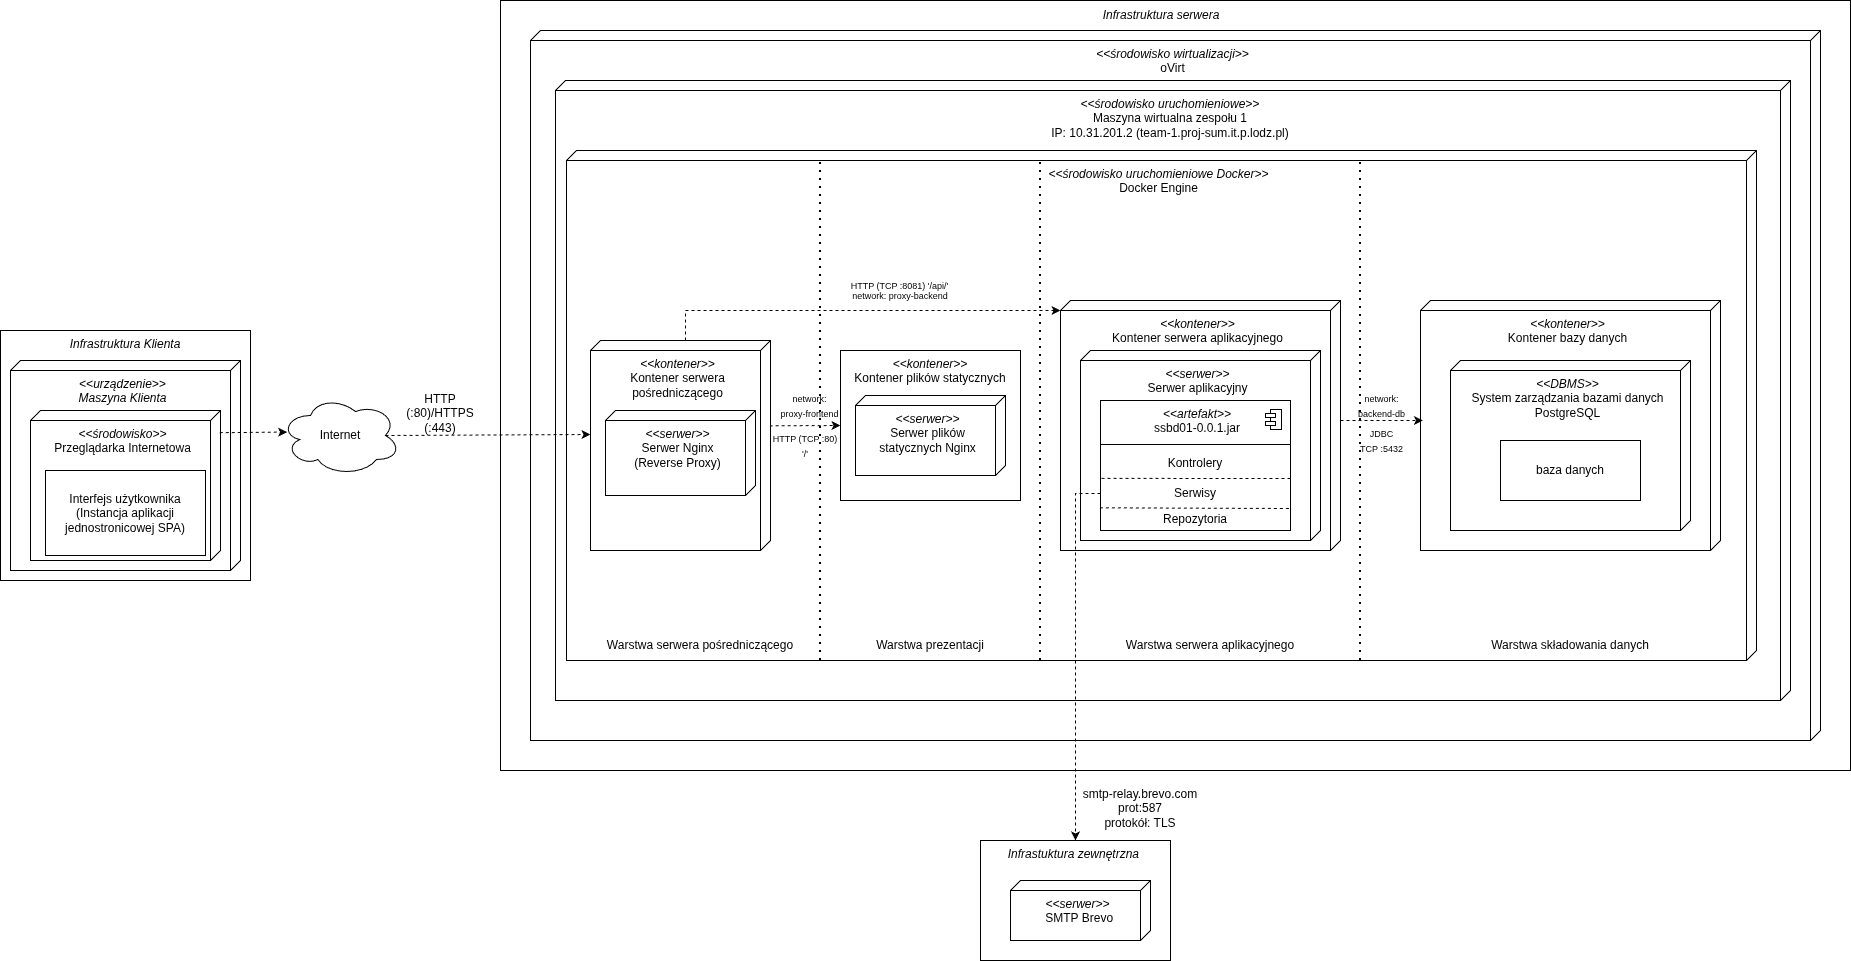

The diagram above was exported from draw.io. Its source (the exported page's mxGraphModel, read from the mxfile embedded in the PNG):
<mxGraphModel dx="1373" dy="811" grid="1" gridSize="10" guides="1" tooltips="1" connect="1" arrows="1" fold="1" page="1" pageScale="1" pageWidth="827" pageHeight="1169" math="0" shadow="0">
  <root>
    <mxCell id="0" />
    <mxCell id="1" parent="0" />
    <mxCell id="GSJIqe96quu8cb6f5Muk-8" parent="1" style="rounded=0;whiteSpace=wrap;html=1;" value="" vertex="1">
      <mxGeometry height="770" width="1350" x="580" y="190" as="geometry" />
    </mxCell>
    <mxCell id="GSJIqe96quu8cb6f5Muk-9" parent="1" style="verticalAlign=top;align=center;shape=cube;size=10;direction=south;fontStyle=0;html=1;boundedLbl=1;spacingLeft=5;whiteSpace=wrap;" value="&lt;i&gt;&amp;lt;&amp;lt;środowisko wirtualizacji&amp;gt;&amp;gt;&lt;/i&gt;&lt;div&gt;oVirt&lt;/div&gt;" vertex="1">
      <mxGeometry height="710" width="1290" x="610" y="220" as="geometry" />
    </mxCell>
    <mxCell id="GSJIqe96quu8cb6f5Muk-11" parent="1" style="verticalAlign=top;align=center;shape=cube;size=10;direction=south;fontStyle=0;html=1;boundedLbl=1;spacingLeft=5;whiteSpace=wrap;" value="&lt;i&gt;&amp;lt;&amp;lt;środowisko uruchomieniowe&amp;gt;&amp;gt;&lt;/i&gt;&lt;div&gt;Maszyna wirtualna zespołu 1&lt;br&gt;IP: 10.31.201.2 (team-1.proj-sum.it.p.lodz.pl)&lt;/div&gt;" vertex="1">
      <mxGeometry height="620" width="1235" x="635" y="270" as="geometry" />
    </mxCell>
    <mxCell id="GSJIqe96quu8cb6f5Muk-12" parent="1" style="text;html=1;whiteSpace=wrap;strokeColor=none;fillColor=none;align=center;verticalAlign=middle;rounded=0;" value="&lt;i&gt;Infrastruktura serwera&lt;/i&gt;" vertex="1">
      <mxGeometry height="30" width="150" x="1166" y="190" as="geometry" />
    </mxCell>
    <mxCell id="GSJIqe96quu8cb6f5Muk-14" parent="1" style="verticalAlign=top;align=center;shape=cube;size=10;direction=south;fontStyle=0;html=1;boundedLbl=1;spacingLeft=5;whiteSpace=wrap;" value="&lt;i&gt;&amp;lt;&amp;lt;środowisko uruchomieniowe Docker&amp;gt;&amp;gt;&lt;/i&gt;&lt;div&gt;Docker Engine&lt;/div&gt;" vertex="1">
      <mxGeometry height="510" width="1190" x="646" y="340" as="geometry" />
    </mxCell>
    <mxCell id="7bE9KD6K6w-15BMBlVfU-6" parent="1" style="rounded=0;whiteSpace=wrap;html=1;verticalAlign=top;" value="&lt;i&gt;Infrastruktura Klienta&lt;/i&gt;" vertex="1">
      <mxGeometry height="250" width="250" x="80" y="520" as="geometry" />
    </mxCell>
    <mxCell id="GSJIqe96quu8cb6f5Muk-4" parent="1" style="verticalAlign=top;align=center;shape=cube;size=10;direction=south;fontStyle=2;html=1;boundedLbl=1;spacingLeft=5;whiteSpace=wrap;" value="&amp;lt;&amp;lt;urządzenie&amp;gt;&amp;gt;&lt;br&gt;Maszyna Klienta" vertex="1">
      <mxGeometry height="210" width="230" x="90" y="550" as="geometry" />
    </mxCell>
    <mxCell id="GSJIqe96quu8cb6f5Muk-17" parent="1" style="verticalAlign=top;align=center;shape=cube;size=10;direction=south;fontStyle=0;html=1;boundedLbl=1;spacingLeft=5;whiteSpace=wrap;" value="&lt;i&gt;&amp;lt;&amp;lt;kontener&amp;gt;&amp;gt;&lt;/i&gt;&lt;div&gt;Kontener serwera aplikacyjnego&lt;br&gt;&lt;div&gt;&lt;br&gt;&lt;/div&gt;&lt;/div&gt;" vertex="1">
      <mxGeometry height="250" width="280" x="1140" y="490" as="geometry" />
    </mxCell>
    <mxCell id="GSJIqe96quu8cb6f5Muk-18" parent="1" style="verticalAlign=top;align=center;shape=cube;size=10;direction=south;fontStyle=0;html=1;boundedLbl=1;spacingLeft=5;whiteSpace=wrap;" value="&lt;i&gt;&amp;lt;&amp;lt;serwer&amp;gt;&amp;gt;&lt;/i&gt;&lt;div&gt;Serwer aplikacyjny&lt;br&gt;&lt;div&gt;&lt;br&gt;&lt;/div&gt;&lt;/div&gt;" vertex="1">
      <mxGeometry height="190" width="240" x="1160" y="540" as="geometry" />
    </mxCell>
    <mxCell id="GSJIqe96quu8cb6f5Muk-19" parent="1" style="fontStyle=1;align=center;verticalAlign=top;childLayout=stackLayout;horizontal=1;horizontalStack=0;resizeParent=1;resizeParentMax=0;resizeLast=0;marginBottom=0;" value="" vertex="1">
      <mxGeometry height="130" width="190" x="1180" y="590" as="geometry" />
    </mxCell>
    <mxCell id="GSJIqe96quu8cb6f5Muk-20" parent="GSJIqe96quu8cb6f5Muk-19" style="html=1;align=center;spacingLeft=4;verticalAlign=top;strokeColor=none;fillColor=none;whiteSpace=wrap;" value="&lt;i&gt;&amp;lt;&amp;lt;artefakt&amp;gt;&amp;gt;&lt;/i&gt;&lt;div&gt;ssbd01-0.0.1.jar&lt;/div&gt;" vertex="1">
      <mxGeometry height="40" width="190" as="geometry" />
    </mxCell>
    <mxCell id="GSJIqe96quu8cb6f5Muk-21" parent="GSJIqe96quu8cb6f5Muk-20" style="shape=module;jettyWidth=10;jettyHeight=4;" value="" vertex="1">
      <mxGeometry height="20" relative="1" width="16" x="1" as="geometry">
        <mxPoint x="-25" y="9" as="offset" />
      </mxGeometry>
    </mxCell>
    <mxCell id="GSJIqe96quu8cb6f5Muk-22" parent="GSJIqe96quu8cb6f5Muk-19" style="line;strokeWidth=1;fillColor=none;align=left;verticalAlign=middle;spacingTop=-1;spacingLeft=3;spacingRight=3;rotatable=0;labelPosition=right;points=[];portConstraint=eastwest;" value="" vertex="1">
      <mxGeometry height="8" width="190" y="40" as="geometry" />
    </mxCell>
    <mxCell id="GSJIqe96quu8cb6f5Muk-65" parent="GSJIqe96quu8cb6f5Muk-19" style="text;html=1;whiteSpace=wrap;strokeColor=none;fillColor=none;align=center;verticalAlign=middle;rounded=0;" value="Kontrolery" vertex="1">
      <mxGeometry height="30" width="190" y="48" as="geometry" />
    </mxCell>
    <mxCell id="GSJIqe96quu8cb6f5Muk-61" edge="1" parent="GSJIqe96quu8cb6f5Muk-19" style="endArrow=none;dashed=1;html=1;rounded=0;exitX=0.009;exitY=0.33;exitDx=0;exitDy=0;entryX=1;entryY=0;entryDx=0;entryDy=0;exitPerimeter=0;" target="GSJIqe96quu8cb6f5Muk-64" value="">
      <mxGeometry height="50" relative="1" width="50" as="geometry">
        <mxPoint x="1.0500000000001002" y="77.90000000000005" as="sourcePoint" />
        <mxPoint x="208.11000000000004" y="77.90000000000005" as="targetPoint" />
      </mxGeometry>
    </mxCell>
    <mxCell id="GSJIqe96quu8cb6f5Muk-62" edge="1" parent="GSJIqe96quu8cb6f5Muk-19" style="endArrow=none;dashed=1;html=1;rounded=0;entryX=1;entryY=1;entryDx=0;entryDy=0;exitX=0.001;exitY=0.657;exitDx=0;exitDy=0;exitPerimeter=0;" target="GSJIqe96quu8cb6f5Muk-64" value="">
      <mxGeometry height="50" relative="1" width="50" as="geometry">
        <mxPoint x="-0.6299999999999636" y="107.33000000000011" as="sourcePoint" />
        <mxPoint x="210.00000000000014" y="107.87000000000008" as="targetPoint" />
      </mxGeometry>
    </mxCell>
    <mxCell id="GSJIqe96quu8cb6f5Muk-64" parent="GSJIqe96quu8cb6f5Muk-19" style="text;html=1;whiteSpace=wrap;strokeColor=none;fillColor=none;align=center;verticalAlign=middle;rounded=0;" value="Serwisy" vertex="1">
      <mxGeometry height="30" width="190" y="78" as="geometry" />
    </mxCell>
    <mxCell id="GSJIqe96quu8cb6f5Muk-63" parent="GSJIqe96quu8cb6f5Muk-19" style="text;html=1;whiteSpace=wrap;strokeColor=none;fillColor=none;align=center;verticalAlign=middle;rounded=0;" value="Repozytoria" vertex="1">
      <mxGeometry height="22" width="190" y="108" as="geometry" />
    </mxCell>
    <mxCell id="7bE9KD6K6w-15BMBlVfU-55" parent="1" style="verticalAlign=top;align=center;shape=cube;size=10;direction=south;fontStyle=0;html=1;boundedLbl=1;spacingLeft=5;whiteSpace=wrap;" value="&lt;i&gt;&amp;lt;&amp;lt;kontener&amp;gt;&amp;gt;&lt;/i&gt;&lt;div&gt;Kontener bazy danych&lt;/div&gt;" vertex="1">
      <mxGeometry height="250" width="300" x="1500" y="490" as="geometry" />
    </mxCell>
    <mxCell id="7bE9KD6K6w-15BMBlVfU-57" parent="1" style="verticalAlign=top;align=center;shape=cube;size=10;direction=south;fontStyle=0;html=1;boundedLbl=1;spacingLeft=5;whiteSpace=wrap;" value="&lt;i&gt;&amp;lt;&amp;lt;DBMS&amp;gt;&amp;gt;&lt;/i&gt;&lt;div&gt;System zarządzania bazami danych PostgreSQL&lt;/div&gt;" vertex="1">
      <mxGeometry height="170" width="240" x="1530" y="550" as="geometry" />
    </mxCell>
    <mxCell id="7bE9KD6K6w-15BMBlVfU-58" parent="1" style="rounded=0;whiteSpace=wrap;html=1;" value="baza danych" vertex="1">
      <mxGeometry height="60" width="140" x="1580" y="630" as="geometry" />
    </mxCell>
    <mxCell id="7bE9KD6K6w-15BMBlVfU-59" parent="1" style="rounded=0;whiteSpace=wrap;html=1;verticalAlign=top;" value="&lt;i&gt;Infrastuktura zewnętrzna&lt;/i&gt;&amp;nbsp;" vertex="1">
      <mxGeometry height="120" width="190" x="1060" y="1030" as="geometry" />
    </mxCell>
    <mxCell id="7bE9KD6K6w-15BMBlVfU-60" parent="1" style="verticalAlign=top;align=center;shape=cube;size=10;direction=south;fontStyle=0;html=1;boundedLbl=1;spacingLeft=5;whiteSpace=wrap;" value="&lt;i&gt;&amp;lt;&amp;lt;serwer&amp;gt;&amp;gt;&lt;/i&gt;&lt;div&gt;&amp;nbsp;SMTP Brevo&lt;/div&gt;" vertex="1">
      <mxGeometry height="60" width="140" x="1090" y="1070" as="geometry" />
    </mxCell>
    <mxCell id="GSJIqe96quu8cb6f5Muk-67" parent="1" style="rounded=0;whiteSpace=wrap;html=1;verticalAlign=top;" value="&lt;i&gt;&amp;lt;&amp;lt;kontener&amp;gt;&amp;gt;&lt;/i&gt;&lt;div&gt;Kontener plików statycznych&lt;/div&gt;" vertex="1">
      <mxGeometry height="150" width="180" x="920" y="540" as="geometry" />
    </mxCell>
    <mxCell id="GSJIqe96quu8cb6f5Muk-74" edge="1" parent="1" style="endArrow=none;dashed=1;html=1;dashPattern=1 3;strokeWidth=2;rounded=0;exitX=0.997;exitY=0.804;exitDx=0;exitDy=0;exitPerimeter=0;entryX=0.02;entryY=0.804;entryDx=0;entryDy=0;entryPerimeter=0;" value="">
      <mxGeometry height="50" relative="1" width="50" as="geometry">
        <mxPoint x="899.9999999999995" y="850" as="sourcePoint" />
        <mxPoint x="899.9999999999995" y="351.7299999999998" as="targetPoint" />
      </mxGeometry>
    </mxCell>
    <mxCell id="GSJIqe96quu8cb6f5Muk-75" edge="1" parent="1" style="endArrow=none;dashed=1;html=1;dashPattern=1 3;strokeWidth=2;rounded=0;exitX=0.997;exitY=0.804;exitDx=0;exitDy=0;exitPerimeter=0;entryX=0.02;entryY=0.804;entryDx=0;entryDy=0;entryPerimeter=0;" value="">
      <mxGeometry height="50" relative="1" width="50" as="geometry">
        <mxPoint x="1120" y="850.0000000000002" as="sourcePoint" />
        <mxPoint x="1120" y="351.73" as="targetPoint" />
      </mxGeometry>
    </mxCell>
    <mxCell id="GSJIqe96quu8cb6f5Muk-76" edge="1" parent="1" style="endArrow=none;dashed=1;html=1;dashPattern=1 3;strokeWidth=2;rounded=0;exitX=0.997;exitY=0.804;exitDx=0;exitDy=0;exitPerimeter=0;entryX=0.02;entryY=0.804;entryDx=0;entryDy=0;entryPerimeter=0;" value="">
      <mxGeometry height="50" relative="1" width="50" as="geometry">
        <mxPoint x="1440" y="850.0000000000002" as="sourcePoint" />
        <mxPoint x="1440" y="351.73" as="targetPoint" />
      </mxGeometry>
    </mxCell>
    <mxCell id="GSJIqe96quu8cb6f5Muk-77" parent="1" style="text;html=1;whiteSpace=wrap;strokeColor=none;fillColor=none;align=center;verticalAlign=middle;rounded=0;" value="Warstwa serwera pośredniczącego" vertex="1">
      <mxGeometry height="30" width="240" x="660" y="820" as="geometry" />
    </mxCell>
    <mxCell id="GSJIqe96quu8cb6f5Muk-78" parent="1" style="text;html=1;whiteSpace=wrap;strokeColor=none;fillColor=none;align=center;verticalAlign=middle;rounded=0;" value="Warstwa prezentacji" vertex="1">
      <mxGeometry height="30" width="240" x="890" y="820" as="geometry" />
    </mxCell>
    <mxCell id="GSJIqe96quu8cb6f5Muk-79" parent="1" style="text;html=1;whiteSpace=wrap;strokeColor=none;fillColor=none;align=center;verticalAlign=middle;rounded=0;" value="Warstwa serwera aplikacyjnego" vertex="1">
      <mxGeometry height="30" width="240" x="1170" y="820" as="geometry" />
    </mxCell>
    <mxCell id="GSJIqe96quu8cb6f5Muk-80" parent="1" style="text;html=1;whiteSpace=wrap;strokeColor=none;fillColor=none;align=center;verticalAlign=middle;rounded=0;" value="Warstwa składowania danych" vertex="1">
      <mxGeometry height="30" width="240" x="1530" y="820" as="geometry" />
    </mxCell>
    <mxCell id="GSJIqe96quu8cb6f5Muk-82" parent="1" style="ellipse;shape=cloud;whiteSpace=wrap;html=1;" value="Internet" vertex="1">
      <mxGeometry height="80" width="120" x="360" y="585" as="geometry" />
    </mxCell>
    <mxCell id="7bE9KD6K6w-15BMBlVfU-66" edge="1" parent="1" source="GSJIqe96quu8cb6f5Muk-64" style="endArrow=classic;html=1;rounded=0;dashed=1;exitX=0;exitY=0.5;exitDx=0;exitDy=0;edgeStyle=orthogonalEdgeStyle;entryX=0.5;entryY=0;entryDx=0;entryDy=0;" target="7bE9KD6K6w-15BMBlVfU-59" value="">
      <mxGeometry height="50" relative="1" width="50" as="geometry">
        <mxPoint x="840" y="1070" as="sourcePoint" />
        <mxPoint x="1170" y="1080" as="targetPoint" />
      </mxGeometry>
    </mxCell>
    <mxCell id="GSJIqe96quu8cb6f5Muk-86" edge="1" parent="1" source="GSJIqe96quu8cb6f5Muk-82" style="endArrow=classic;html=1;rounded=0;dashed=1;exitX=0.875;exitY=0.5;exitDx=0;exitDy=0;exitPerimeter=0;entryX=0.553;entryY=1;entryDx=0;entryDy=0;entryPerimeter=0;startArrow=none;startFill=0;" value="">
      <mxGeometry height="50" relative="1" width="50" as="geometry">
        <mxPoint x="440" y="700" as="sourcePoint" />
        <mxPoint x="670" y="624.01" as="targetPoint" />
      </mxGeometry>
    </mxCell>
    <mxCell id="GSJIqe96quu8cb6f5Muk-88" edge="1" parent="1" style="endArrow=classic;html=1;rounded=0;dashed=1;exitX=0.502;exitY=0.005;exitDx=0;exitDy=0;exitPerimeter=0;entryX=0;entryY=0.5;entryDx=0;entryDy=0;" target="GSJIqe96quu8cb6f5Muk-67" value="">
      <mxGeometry height="50" relative="1" width="50" as="geometry">
        <mxPoint x="849.0999999999999" y="615.3399999999999" as="sourcePoint" />
        <mxPoint x="1070" y="591" as="targetPoint" />
      </mxGeometry>
    </mxCell>
    <mxCell id="GSJIqe96quu8cb6f5Muk-89" edge="1" parent="1" style="endArrow=classic;html=1;rounded=0;dashed=1;entryX=0;entryY=0;entryDx=10;entryDy=280;entryPerimeter=0;curved=0;exitX=0;exitY=0;exitDx=0;exitDy=85;exitPerimeter=0;" target="GSJIqe96quu8cb6f5Muk-17" value="">
      <mxGeometry height="50" relative="1" width="50" as="geometry">
        <Array as="points">
          <mxPoint x="765" y="500" />
        </Array>
        <mxPoint x="765" y="530" as="sourcePoint" />
        <mxPoint x="1110" y="571" as="targetPoint" />
      </mxGeometry>
    </mxCell>
    <mxCell id="GSJIqe96quu8cb6f5Muk-90" edge="1" parent="1" source="GSJIqe96quu8cb6f5Muk-17" style="endArrow=classic;html=1;rounded=0;dashed=1;exitX=0;exitY=0;exitDx=120;exitDy=0;exitPerimeter=0;entryX=0.48;entryY=0.992;entryDx=0;entryDy=0;entryPerimeter=0;" target="7bE9KD6K6w-15BMBlVfU-55" value="">
      <mxGeometry height="50" relative="1" width="50" as="geometry">
        <mxPoint x="1540" y="1000" as="sourcePoint" />
        <mxPoint x="1710" y="1001" as="targetPoint" />
      </mxGeometry>
    </mxCell>
    <mxCell id="GSJIqe96quu8cb6f5Muk-91" parent="1" style="text;html=1;whiteSpace=wrap;strokeColor=none;fillColor=none;align=center;verticalAlign=middle;rounded=0;" value="&lt;font style=&quot;font-size: 9px;&quot;&gt;network: proxy-backend&lt;/font&gt;" vertex="1">
      <mxGeometry height="30" width="140" x="910" y="470" as="geometry" />
    </mxCell>
    <mxCell id="GSJIqe96quu8cb6f5Muk-92" parent="1" style="text;html=1;whiteSpace=wrap;strokeColor=none;fillColor=none;align=center;verticalAlign=middle;rounded=0;" value="&lt;font style=&quot;font-size: 9px;&quot;&gt;network: proxy-frontend&lt;/font&gt;" vertex="1">
      <mxGeometry height="30" width="62.5" x="857.5" y="580" as="geometry" />
    </mxCell>
    <mxCell id="7bE9KD6K6w-15BMBlVfU-67" parent="1" style="text;html=1;whiteSpace=wrap;strokeColor=none;fillColor=none;align=center;verticalAlign=middle;rounded=0;" value="HTTP (:80)/HTTPS (:443)&lt;div&gt;&lt;br&gt;&lt;/div&gt;" vertex="1">
      <mxGeometry height="20" width="80" x="480" y="600" as="geometry" />
    </mxCell>
    <mxCell id="GSJIqe96quu8cb6f5Muk-94" parent="1" style="text;html=1;whiteSpace=wrap;strokeColor=none;fillColor=none;align=center;verticalAlign=middle;rounded=0;" value="&lt;font style=&quot;font-size: 9px;&quot;&gt;network: backend-db&lt;/font&gt;" vertex="1">
      <mxGeometry height="30" width="62.5" x="1430" y="580" as="geometry" />
    </mxCell>
    <mxCell id="7bE9KD6K6w-15BMBlVfU-72" parent="1" style="text;whiteSpace=wrap;html=1;align=center;" value="smtp-relay.brevo.com&lt;div&gt;prot:587&lt;br&gt;protokół: TLS&lt;/div&gt;" vertex="1">
      <mxGeometry height="30" width="120" x="1160" y="970" as="geometry" />
    </mxCell>
    <mxCell id="GSJIqe96quu8cb6f5Muk-95" parent="1" style="text;html=1;whiteSpace=wrap;strokeColor=none;fillColor=none;align=center;verticalAlign=middle;rounded=0;" value="&lt;font style=&quot;font-size: 9px;&quot;&gt;JDBC&lt;br&gt;TCP :5432&lt;/font&gt;" vertex="1">
      <mxGeometry height="30" width="62.5" x="1430" y="615" as="geometry" />
    </mxCell>
    <mxCell id="GSJIqe96quu8cb6f5Muk-96" parent="1" style="text;html=1;whiteSpace=wrap;strokeColor=none;fillColor=none;align=center;verticalAlign=middle;rounded=0;" value="&lt;font style=&quot;font-size: 9px;&quot;&gt;HTTP (TCP :8081) '/api/'&lt;/font&gt;" vertex="1">
      <mxGeometry height="30" width="101.25" x="929.38" y="460" as="geometry" />
    </mxCell>
    <mxCell id="GSJIqe96quu8cb6f5Muk-97" parent="1" style="text;html=1;whiteSpace=wrap;strokeColor=none;fillColor=none;align=center;verticalAlign=middle;rounded=0;" value="&lt;font style=&quot;font-size: 9px;&quot;&gt;HTTP (TCP :80) '/'&lt;/font&gt;" vertex="1">
      <mxGeometry height="30" width="70" x="850" y="620" as="geometry" />
    </mxCell>
    <mxCell id="GSJIqe96quu8cb6f5Muk-104" parent="1" style="verticalAlign=top;align=center;shape=cube;size=10;direction=south;fontStyle=0;html=1;boundedLbl=1;spacingLeft=5;whiteSpace=wrap;" value="&lt;i&gt;&amp;lt;&amp;lt;kontener&amp;gt;&amp;gt;&lt;/i&gt;&lt;div&gt;Kontener serwera pośredniczącego&lt;br&gt;&lt;div&gt;&lt;br&gt;&lt;/div&gt;&lt;/div&gt;" vertex="1">
      <mxGeometry height="210" width="180" x="670" y="530" as="geometry" />
    </mxCell>
    <mxCell id="GSJIqe96quu8cb6f5Muk-105" parent="1" style="verticalAlign=top;align=center;shape=cube;size=10;direction=south;fontStyle=0;html=1;boundedLbl=1;spacingLeft=5;whiteSpace=wrap;" value="&lt;i&gt;&amp;lt;&amp;lt;serwer&amp;gt;&amp;gt;&lt;/i&gt;&lt;div&gt;Serwer Nginx&lt;/div&gt;&lt;div&gt;(Reverse Proxy)&lt;br&gt;&lt;div&gt;&lt;br&gt;&lt;/div&gt;&lt;/div&gt;" vertex="1">
      <mxGeometry height="85" width="150" x="685" y="600" as="geometry" />
    </mxCell>
    <mxCell id="GSJIqe96quu8cb6f5Muk-108" parent="1" style="verticalAlign=top;align=center;shape=cube;size=10;direction=south;html=1;boundedLbl=1;spacingLeft=5;whiteSpace=wrap;" value="&lt;i&gt;&amp;lt;&amp;lt;środowisko&amp;gt;&amp;gt;&lt;br&gt;&lt;/i&gt;Przeglądarka Internetowa" vertex="1">
      <mxGeometry height="150" width="190" x="110" y="600" as="geometry" />
    </mxCell>
    <mxCell id="GSJIqe96quu8cb6f5Muk-109" parent="1" style="rounded=0;whiteSpace=wrap;html=1;fontStyle=0;verticalAlign=middle;" value="Interfejs użytkownika&lt;div&gt;(Instancja aplikacji jednostronicowej SPA)&lt;/div&gt;" vertex="1">
      <mxGeometry height="85" width="160" x="125" y="660" as="geometry" />
    </mxCell>
    <mxCell id="GSJIqe96quu8cb6f5Muk-110" edge="1" parent="1" source="GSJIqe96quu8cb6f5Muk-108" style="endArrow=classic;html=1;rounded=0;dashed=1;entryX=0.055;entryY=0.457;entryDx=0;entryDy=0;entryPerimeter=0;startArrow=none;startFill=0;exitX=0.148;exitY=0.004;exitDx=0;exitDy=0;exitPerimeter=0;" target="GSJIqe96quu8cb6f5Muk-82" value="">
      <mxGeometry height="50" relative="1" width="50" as="geometry">
        <mxPoint x="350" y="640" as="sourcePoint" />
        <mxPoint x="655" y="740" as="targetPoint" />
      </mxGeometry>
    </mxCell>
    <mxCell id="GSJIqe96quu8cb6f5Muk-111" parent="1" style="verticalAlign=top;align=center;shape=cube;size=10;direction=south;fontStyle=0;html=1;boundedLbl=1;spacingLeft=5;whiteSpace=wrap;" value="&lt;i&gt;&amp;lt;&amp;lt;serwer&amp;gt;&amp;gt;&lt;/i&gt;&lt;div&gt;Serwer plików statycznych Nginx&lt;br&gt;&lt;div&gt;&lt;br&gt;&lt;/div&gt;&lt;/div&gt;" vertex="1">
      <mxGeometry height="80" width="150" x="935" y="585" as="geometry" />
    </mxCell>
  </root>
</mxGraphModel>